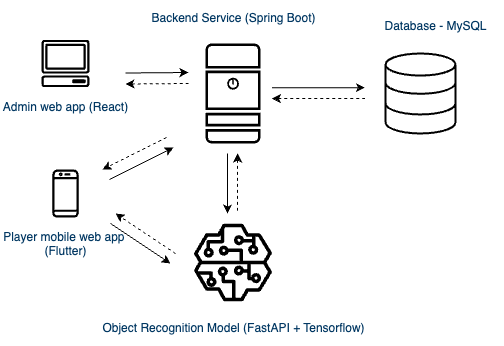

The diagram above was exported from draw.io. Its source (the exported page's mxGraphModel, read from the mxfile embedded in the PNG):
<mxGraphModel dx="1026" dy="684" grid="1" gridSize="10" guides="1" tooltips="1" connect="1" arrows="1" fold="1" page="1" pageScale="1" pageWidth="850" pageHeight="1100" math="0" shadow="0">
  <root>
    <mxCell id="0" />
    <mxCell id="1" parent="0" />
    <mxCell id="2fMNcmYJBLKAqS59I6Rd-38" value="" style="sketch=0;points=[[0.015,0.015,0],[0.985,0.015,0],[0.985,0.985,0],[0.015,0.985,0],[0.25,0,0],[0.5,0,0],[0.75,0,0],[1,0.25,0],[1,0.5,0],[1,0.75,0],[0.75,1,0],[0.5,1,0],[0.25,1,0],[0,0.75,0],[0,0.5,0],[0,0.25,0]];verticalLabelPosition=bottom;html=1;verticalAlign=top;aspect=fixed;align=center;pointerEvents=1;shape=mxgraph.cisco19.server;fillColor=#000000;strokeColor=none;fontColor=#023863;" parent="1" vertex="1">
      <mxGeometry x="520" y="640" width="55" height="100" as="geometry" />
    </mxCell>
    <mxCell id="2fMNcmYJBLKAqS59I6Rd-39" value="" style="html=1;verticalLabelPosition=bottom;align=center;labelBackgroundColor=#ffffff;verticalAlign=top;strokeWidth=2;strokeColor=#000000;shadow=0;dashed=0;shape=mxgraph.ios7.icons.data;fillColor=none;fontColor=#023863;" parent="1" vertex="1">
      <mxGeometry x="700" y="650" width="70" height="80" as="geometry" />
    </mxCell>
    <mxCell id="2fMNcmYJBLKAqS59I6Rd-40" value="Admin web app (React)" style="sketch=0;outlineConnect=0;fontColor=#023863;gradientColor=none;strokeColor=#000000;fillColor=none;dashed=0;verticalLabelPosition=bottom;verticalAlign=top;align=center;html=1;fontSize=12;fontStyle=0;aspect=fixed;shape=mxgraph.aws4.resourceIcon;resIcon=mxgraph.aws4.client;" parent="1" vertex="1">
      <mxGeometry x="350" y="630" width="60" height="60" as="geometry" />
    </mxCell>
    <mxCell id="2fMNcmYJBLKAqS59I6Rd-41" value="Player mobile web app&amp;nbsp;&lt;div&gt;(Flutter)&lt;/div&gt;" style="sketch=0;outlineConnect=0;fontColor=#023863;gradientColor=none;strokeColor=#000000;fillColor=none;dashed=0;verticalLabelPosition=bottom;verticalAlign=top;align=center;html=1;fontSize=12;fontStyle=0;aspect=fixed;shape=mxgraph.aws4.resourceIcon;resIcon=mxgraph.aws4.mobile_client;" parent="1" vertex="1">
      <mxGeometry x="350" y="760" width="60" height="60" as="geometry" />
    </mxCell>
    <mxCell id="2fMNcmYJBLKAqS59I6Rd-42" value="" style="sketch=0;outlineConnect=0;fontColor=#023863;gradientColor=none;fillColor=#000000;strokeColor=none;dashed=0;verticalLabelPosition=bottom;verticalAlign=top;align=center;html=1;fontSize=12;fontStyle=0;aspect=fixed;pointerEvents=1;shape=mxgraph.aws4.sagemaker_model;direction=south;" parent="1" vertex="1">
      <mxGeometry x="508.5" y="820" width="78" height="78" as="geometry" />
    </mxCell>
    <mxCell id="2fMNcmYJBLKAqS59I6Rd-43" value="" style="endArrow=classic;html=1;rounded=0;fontColor=#023863;" parent="1" edge="1">
      <mxGeometry width="50" height="50" relative="1" as="geometry">
        <mxPoint x="586.5" y="684.27" as="sourcePoint" />
        <mxPoint x="679.5" y="684.1700000000001" as="targetPoint" />
      </mxGeometry>
    </mxCell>
    <mxCell id="2fMNcmYJBLKAqS59I6Rd-44" value="" style="endArrow=none;html=1;rounded=0;endFill=0;startArrow=classic;startFill=1;dashed=1;fontColor=#023863;" parent="1" edge="1">
      <mxGeometry width="50" height="50" relative="1" as="geometry">
        <mxPoint x="586.5" y="695.1" as="sourcePoint" />
        <mxPoint x="679.5" y="695" as="targetPoint" />
      </mxGeometry>
    </mxCell>
    <mxCell id="2fMNcmYJBLKAqS59I6Rd-45" value="" style="endArrow=classic;html=1;rounded=0;fontColor=#023863;" parent="1" edge="1">
      <mxGeometry width="50" height="50" relative="1" as="geometry">
        <mxPoint x="542.04" y="750" as="sourcePoint" />
        <mxPoint x="542.04" y="810" as="targetPoint" />
      </mxGeometry>
    </mxCell>
    <mxCell id="2fMNcmYJBLKAqS59I6Rd-46" value="" style="endArrow=none;html=1;rounded=0;startArrow=classic;startFill=1;endFill=0;dashed=1;fontColor=#023863;" parent="1" edge="1">
      <mxGeometry width="50" height="50" relative="1" as="geometry">
        <mxPoint x="552.12" y="750" as="sourcePoint" />
        <mxPoint x="552.12" y="810" as="targetPoint" />
      </mxGeometry>
    </mxCell>
    <mxCell id="2fMNcmYJBLKAqS59I6Rd-47" value="" style="endArrow=classic;html=1;rounded=0;fontColor=#023863;" parent="1" edge="1">
      <mxGeometry width="50" height="50" relative="1" as="geometry">
        <mxPoint x="440" y="669.5" as="sourcePoint" />
        <mxPoint x="503" y="669" as="targetPoint" />
      </mxGeometry>
    </mxCell>
    <mxCell id="2fMNcmYJBLKAqS59I6Rd-48" value="" style="endArrow=none;html=1;rounded=0;endFill=0;startArrow=classic;startFill=1;dashed=1;fontColor=#023863;" parent="1" edge="1">
      <mxGeometry width="50" height="50" relative="1" as="geometry">
        <mxPoint x="440" y="680.5" as="sourcePoint" />
        <mxPoint x="503" y="680" as="targetPoint" />
      </mxGeometry>
    </mxCell>
    <mxCell id="2fMNcmYJBLKAqS59I6Rd-49" value="" style="endArrow=classic;html=1;rounded=0;fontColor=#023863;" parent="1" edge="1">
      <mxGeometry width="50" height="50" relative="1" as="geometry">
        <mxPoint x="425" y="820" as="sourcePoint" />
        <mxPoint x="485" y="860" as="targetPoint" />
      </mxGeometry>
    </mxCell>
    <mxCell id="2fMNcmYJBLKAqS59I6Rd-50" value="" style="endArrow=classic;html=1;rounded=0;dashed=1;fontColor=#023863;" parent="1" edge="1">
      <mxGeometry width="50" height="50" relative="1" as="geometry">
        <mxPoint x="490" y="850" as="sourcePoint" />
        <mxPoint x="430" y="810" as="targetPoint" />
      </mxGeometry>
    </mxCell>
    <mxCell id="2fMNcmYJBLKAqS59I6Rd-51" value="" style="group;rotation=-60;fontColor=#023863;" parent="1" vertex="1" connectable="0">
      <mxGeometry x="420" y="730" width="65" height="50" as="geometry" />
    </mxCell>
    <mxCell id="2fMNcmYJBLKAqS59I6Rd-52" value="" style="endArrow=classic;html=1;rounded=0;fontColor=#023863;" parent="2fMNcmYJBLKAqS59I6Rd-51" edge="1">
      <mxGeometry width="50" height="50" relative="1" as="geometry">
        <mxPoint x="4" y="46" as="sourcePoint" />
        <mxPoint x="68" y="14" as="targetPoint" />
      </mxGeometry>
    </mxCell>
    <mxCell id="2fMNcmYJBLKAqS59I6Rd-53" value="" style="endArrow=classic;html=1;rounded=0;dashed=1;fontColor=#023863;" parent="2fMNcmYJBLKAqS59I6Rd-51" edge="1">
      <mxGeometry width="50" height="50" relative="1" as="geometry">
        <mxPoint x="61" y="4" as="sourcePoint" />
        <mxPoint x="-3" y="36" as="targetPoint" />
      </mxGeometry>
    </mxCell>
    <mxCell id="2fMNcmYJBLKAqS59I6Rd-54" value="Backend Service (Spring Boot)" style="text;html=1;align=center;verticalAlign=middle;resizable=0;points=[];autosize=1;strokeColor=none;fillColor=none;fontColor=#023863;" parent="1" vertex="1">
      <mxGeometry x="452.5" y="600" width="190" height="30" as="geometry" />
    </mxCell>
    <mxCell id="2fMNcmYJBLKAqS59I6Rd-55" value="Object Recognition Model (FastAPI + Tensorflow)" style="text;html=1;align=center;verticalAlign=middle;resizable=0;points=[];autosize=1;strokeColor=none;fillColor=none;fontColor=#023863;" parent="1" vertex="1">
      <mxGeometry x="402.5" y="910" width="290" height="30" as="geometry" />
    </mxCell>
    <mxCell id="tzYymlr4nxK9J3fSDtWS-4" value="&lt;span style=&quot;color: rgb(2, 56, 99);&quot;&gt;Database - MySQL&lt;/span&gt;" style="text;html=1;align=center;verticalAlign=middle;resizable=0;points=[];autosize=1;strokeColor=none;fillColor=none;" vertex="1" parent="1">
      <mxGeometry x="685" y="608" width="130" height="30" as="geometry" />
    </mxCell>
  </root>
</mxGraphModel>